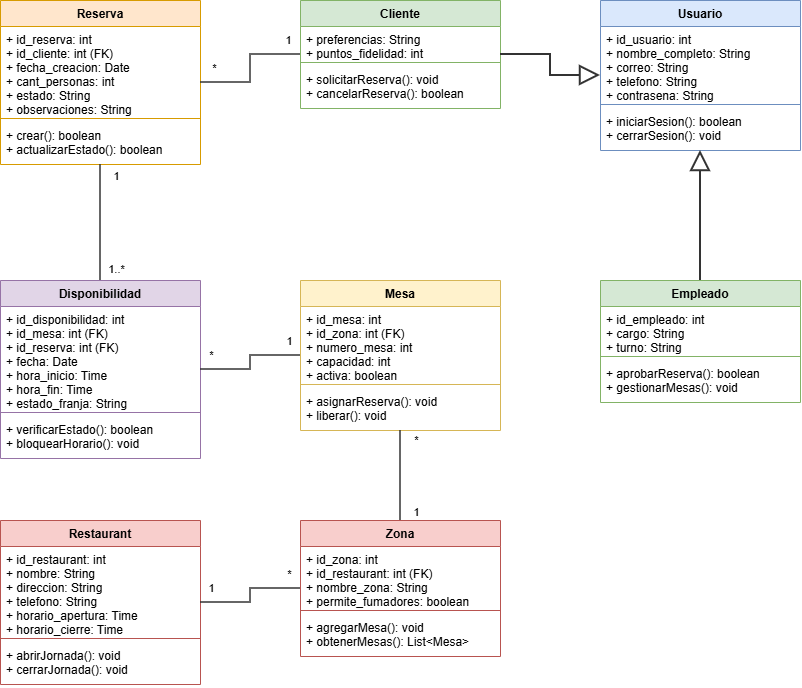

The diagram above was exported from draw.io. Its source (the exported page's mxGraphModel, read from the mxfile embedded in the PNG):
<mxGraphModel dx="1241" dy="724" grid="1" gridSize="10" guides="1" tooltips="1" connect="1" arrows="1" fold="1" page="1" pageScale="1" pageWidth="827" pageHeight="1169" math="0" shadow="0">
  <root>
    <mxCell id="0" />
    <mxCell id="1" parent="0" />
    <mxCell id="usr" parent="1" style="swimlane;fontStyle=1;align=center;verticalAlign=top;childLayout=stackLayout;horizontal=1;startSize=26;horizontalStack=0;resizeParent=1;resizeParentMax=0;resizeLast=0;collapsible=1;marginBottom=0;fillColor=#dae8fc;strokeColor=#6c8ebf;" value="Usuario" vertex="1">
      <mxGeometry height="150" width="200" x="700" y="40" as="geometry" />
    </mxCell>
    <mxCell id="usr_attr" parent="usr" style="text;strokeColor=none;fillColor=none;align=left;verticalAlign=top;spacingLeft=4;spacingRight=4;overflow=hidden;rotatable=0;points=[[0,0.5],[1,0.5]];portConstraint=eastwest;" value="+ id_usuario: int&#10;+ nombre_completo: String&#10;+ correo: String&#10;+ telefono: String&#10;+ contrasena: String" vertex="1">
      <mxGeometry height="74" width="200" y="26" as="geometry" />
    </mxCell>
    <mxCell id="usr_div" parent="usr" style="line;strokeWidth=1;fillColor=none;align=left;verticalAlign=middle;spacingTop=-1;spacingLeft=3;spacingRight=3;rotatable=0;labelPosition=right;points=[];portConstraint=eastwest;strokeColor=#6c8ebf;" value="" vertex="1">
      <mxGeometry height="8" width="200" y="100" as="geometry" />
    </mxCell>
    <mxCell id="usr_meth" parent="usr" style="text;strokeColor=none;fillColor=none;align=left;verticalAlign=top;spacingLeft=4;spacingRight=4;overflow=hidden;rotatable=0;points=[[0,0.5],[1,0.5]];portConstraint=eastwest;" value="+ iniciarSesion(): boolean&#10;+ cerrarSesion(): void" vertex="1">
      <mxGeometry height="42" width="200" y="108" as="geometry" />
    </mxCell>
    <mxCell id="cli" parent="1" style="swimlane;fontStyle=1;align=center;verticalAlign=top;childLayout=stackLayout;horizontal=1;startSize=26;horizontalStack=0;resizeParent=1;resizeParentMax=0;resizeLast=0;collapsible=1;marginBottom=0;fillColor=#d5e8d4;strokeColor=#82b366;" value="Cliente" vertex="1">
      <mxGeometry height="108" width="200" x="400" y="40" as="geometry" />
    </mxCell>
    <mxCell id="cli_attr" parent="cli" style="text;strokeColor=none;fillColor=none;align=left;verticalAlign=top;spacingLeft=4;spacingRight=4;overflow=hidden;rotatable=0;points=[[0,0.5],[1,0.5]];portConstraint=eastwest;" value="+ preferencias: String&#10;+ puntos_fidelidad: int" vertex="1">
      <mxGeometry height="32" width="200" y="26" as="geometry" />
    </mxCell>
    <mxCell id="cli_div" parent="cli" style="line;strokeWidth=1;fillColor=none;align=left;verticalAlign=middle;spacingTop=-1;spacingLeft=3;spacingRight=3;rotatable=0;labelPosition=right;points=[];portConstraint=eastwest;strokeColor=#82b366;" value="" vertex="1">
      <mxGeometry height="8" width="200" y="58" as="geometry" />
    </mxCell>
    <mxCell id="cli_meth" parent="cli" style="text;strokeColor=none;fillColor=none;align=left;verticalAlign=top;spacingLeft=4;spacingRight=4;overflow=hidden;rotatable=0;points=[[0,0.5],[1,0.5]];portConstraint=eastwest;" value="+ solicitarReserva(): void&#10;+ cancelarReserva(): boolean" vertex="1">
      <mxGeometry height="42" width="200" y="66" as="geometry" />
    </mxCell>
    <mxCell id="emp" parent="1" style="swimlane;fontStyle=1;align=center;verticalAlign=top;childLayout=stackLayout;horizontal=1;startSize=26;horizontalStack=0;resizeParent=1;resizeParentMax=0;resizeLast=0;collapsible=1;marginBottom=0;fillColor=#d5e8d4;strokeColor=#82b366;" value="Empleado" vertex="1">
      <mxGeometry height="122" width="200" x="700" y="320" as="geometry" />
    </mxCell>
    <mxCell id="emp_attr" parent="emp" style="text;strokeColor=none;fillColor=none;align=left;verticalAlign=top;spacingLeft=4;spacingRight=4;overflow=hidden;rotatable=0;points=[[0,0.5],[1,0.5]];portConstraint=eastwest;" value="+ id_empleado: int&#10;+ cargo: String&#10;+ turno: String" vertex="1">
      <mxGeometry height="46" width="200" y="26" as="geometry" />
    </mxCell>
    <mxCell id="emp_div" parent="emp" style="line;strokeWidth=1;fillColor=none;align=left;verticalAlign=middle;spacingTop=-1;spacingLeft=3;spacingRight=3;rotatable=0;labelPosition=right;points=[];portConstraint=eastwest;strokeColor=#82b366;" value="" vertex="1">
      <mxGeometry height="8" width="200" y="72" as="geometry" />
    </mxCell>
    <mxCell id="emp_meth" parent="emp" style="text;strokeColor=none;fillColor=none;align=left;verticalAlign=top;spacingLeft=4;spacingRight=4;overflow=hidden;rotatable=0;points=[[0,0.5],[1,0.5]];portConstraint=eastwest;" value="+ aprobarReserva(): boolean&#10;+ gestionarMesas(): void" vertex="1">
      <mxGeometry height="42" width="200" y="80" as="geometry" />
    </mxCell>
    <mxCell id="res" parent="1" style="swimlane;fontStyle=1;align=center;verticalAlign=top;childLayout=stackLayout;horizontal=1;startSize=26;horizontalStack=0;resizeParent=1;resizeParentMax=0;resizeLast=0;collapsible=1;marginBottom=0;fillColor=#ffe6cc;strokeColor=#d79b00;" value="Reserva" vertex="1">
      <mxGeometry height="164" width="200" x="100" y="40" as="geometry" />
    </mxCell>
    <mxCell id="res_attr" parent="res" style="text;strokeColor=none;fillColor=none;align=left;verticalAlign=top;spacingLeft=4;spacingRight=4;overflow=hidden;rotatable=0;points=[[0,0.5],[1,0.5]];portConstraint=eastwest;" value="+ id_reserva: int&#10;+ id_cliente: int (FK)&#10;+ fecha_creacion: Date&#10;+ cant_personas: int&#10;+ estado: String&#10;+ observaciones: String" vertex="1">
      <mxGeometry height="88" width="200" y="26" as="geometry" />
    </mxCell>
    <mxCell id="res_div" parent="res" style="line;strokeWidth=1;fillColor=none;align=left;verticalAlign=middle;spacingTop=-1;spacingLeft=3;spacingRight=3;rotatable=0;labelPosition=right;points=[];portConstraint=eastwest;strokeColor=#d79b00;" value="" vertex="1">
      <mxGeometry height="8" width="200" y="114" as="geometry" />
    </mxCell>
    <mxCell id="res_meth" parent="res" style="text;strokeColor=none;fillColor=none;align=left;verticalAlign=top;spacingLeft=4;spacingRight=4;overflow=hidden;rotatable=0;points=[[0,0.5],[1,0.5]];portConstraint=eastwest;" value="+ crear(): boolean&#10;+ actualizarEstado(): boolean" vertex="1">
      <mxGeometry height="42" width="200" y="122" as="geometry" />
    </mxCell>
    <mxCell id="dis" parent="1" style="swimlane;fontStyle=1;align=center;verticalAlign=top;childLayout=stackLayout;horizontal=1;startSize=26;horizontalStack=0;resizeParent=1;resizeParentMax=0;resizeLast=0;collapsible=1;marginBottom=0;fillColor=#e1d5e7;strokeColor=#9673a6;" value="Disponibilidad" vertex="1">
      <mxGeometry height="178" width="200" x="100" y="320" as="geometry" />
    </mxCell>
    <mxCell id="dis_attr" parent="dis" style="text;strokeColor=none;fillColor=none;align=left;verticalAlign=top;spacingLeft=4;spacingRight=4;overflow=hidden;rotatable=0;points=[[0,0.5],[1,0.5]];portConstraint=eastwest;" value="+ id_disponibilidad: int&#10;+ id_mesa: int (FK)&#10;+ id_reserva: int (FK)&#10;+ fecha: Date&#10;+ hora_inicio: Time&#10;+ hora_fin: Time&#10;+ estado_franja: String" vertex="1">
      <mxGeometry height="102" width="200" y="26" as="geometry" />
    </mxCell>
    <mxCell id="dis_div" parent="dis" style="line;strokeWidth=1;fillColor=none;align=left;verticalAlign=middle;spacingTop=-1;spacingLeft=3;spacingRight=3;rotatable=0;labelPosition=right;points=[];portConstraint=eastwest;strokeColor=#9673a6;" value="" vertex="1">
      <mxGeometry height="8" width="200" y="128" as="geometry" />
    </mxCell>
    <mxCell id="dis_meth" parent="dis" style="text;strokeColor=none;fillColor=none;align=left;verticalAlign=top;spacingLeft=4;spacingRight=4;overflow=hidden;rotatable=0;points=[[0,0.5],[1,0.5]];portConstraint=eastwest;" value="+ verificarEstado(): boolean&#10;+ bloquearHorario(): void" vertex="1">
      <mxGeometry height="42" width="200" y="136" as="geometry" />
    </mxCell>
    <mxCell id="mes" parent="1" style="swimlane;fontStyle=1;align=center;verticalAlign=top;childLayout=stackLayout;horizontal=1;startSize=26;horizontalStack=0;resizeParent=1;resizeParentMax=0;resizeLast=0;collapsible=1;marginBottom=0;fillColor=#fff2cc;strokeColor=#d6b656;" value="Mesa" vertex="1">
      <mxGeometry height="150" width="200" x="400" y="320" as="geometry" />
    </mxCell>
    <mxCell id="mes_attr" parent="mes" style="text;strokeColor=none;fillColor=none;align=left;verticalAlign=top;spacingLeft=4;spacingRight=4;overflow=hidden;rotatable=0;points=[[0,0.5],[1,0.5]];portConstraint=eastwest;" value="+ id_mesa: int&#10;+ id_zona: int (FK)&#10;+ numero_mesa: int&#10;+ capacidad: int&#10;+ activa: boolean" vertex="1">
      <mxGeometry height="74" width="200" y="26" as="geometry" />
    </mxCell>
    <mxCell id="mes_div" parent="mes" style="line;strokeWidth=1;fillColor=none;align=left;verticalAlign=middle;spacingTop=-1;spacingLeft=3;spacingRight=3;rotatable=0;labelPosition=right;points=[];portConstraint=eastwest;strokeColor=#d6b656;" value="" vertex="1">
      <mxGeometry height="8" width="200" y="100" as="geometry" />
    </mxCell>
    <mxCell id="mes_meth" parent="mes" style="text;strokeColor=none;fillColor=none;align=left;verticalAlign=top;spacingLeft=4;spacingRight=4;overflow=hidden;rotatable=0;points=[[0,0.5],[1,0.5]];portConstraint=eastwest;" value="+ asignarReserva(): void&#10;+ liberar(): void" vertex="1">
      <mxGeometry height="42" width="200" y="108" as="geometry" />
    </mxCell>
    <mxCell id="zon" parent="1" style="swimlane;fontStyle=1;align=center;verticalAlign=top;childLayout=stackLayout;horizontal=1;startSize=26;horizontalStack=0;resizeParent=1;resizeParentMax=0;resizeLast=0;collapsible=1;marginBottom=0;fillColor=#f8cecc;strokeColor=#b85450;" value="Zona" vertex="1">
      <mxGeometry height="136" width="200" x="400" y="560" as="geometry" />
    </mxCell>
    <mxCell id="zon_attr" parent="zon" style="text;strokeColor=none;fillColor=none;align=left;verticalAlign=top;spacingLeft=4;spacingRight=4;overflow=hidden;rotatable=0;points=[[0,0.5],[1,0.5]];portConstraint=eastwest;" value="+ id_zona: int&#10;+ id_restaurant: int (FK)&#10;+ nombre_zona: String&#10;+ permite_fumadores: boolean" vertex="1">
      <mxGeometry height="60" width="200" y="26" as="geometry" />
    </mxCell>
    <mxCell id="zon_div" parent="zon" style="line;strokeWidth=1;fillColor=none;align=left;verticalAlign=middle;spacingTop=-1;spacingLeft=3;spacingRight=3;rotatable=0;labelPosition=right;points=[];portConstraint=eastwest;strokeColor=#b85450;" value="" vertex="1">
      <mxGeometry height="8" width="200" y="86" as="geometry" />
    </mxCell>
    <mxCell id="zon_meth" parent="zon" style="text;strokeColor=none;fillColor=none;align=left;verticalAlign=top;spacingLeft=4;spacingRight=4;overflow=hidden;rotatable=0;points=[[0,0.5],[1,0.5]];portConstraint=eastwest;" value="+ agregarMesa(): void&#10;+ obtenerMesas(): List&lt;Mesa&gt;" vertex="1">
      <mxGeometry height="42" width="200" y="94" as="geometry" />
    </mxCell>
    <mxCell id="rst" parent="1" style="swimlane;fontStyle=1;align=center;verticalAlign=top;childLayout=stackLayout;horizontal=1;startSize=26;horizontalStack=0;resizeParent=1;resizeParentMax=0;resizeLast=0;collapsible=1;marginBottom=0;fillColor=#f8cecc;strokeColor=#b85450;" value="Restaurant" vertex="1">
      <mxGeometry height="164" width="200" x="100" y="560" as="geometry" />
    </mxCell>
    <mxCell id="rst_attr" parent="rst" style="text;strokeColor=none;fillColor=none;align=left;verticalAlign=top;spacingLeft=4;spacingRight=4;overflow=hidden;rotatable=0;points=[[0,0.5],[1,0.5]];portConstraint=eastwest;" value="+ id_restaurant: int&#10;+ nombre: String&#10;+ direccion: String&#10;+ telefono: String&#10;+ horario_apertura: Time&#10;+ horario_cierre: Time" vertex="1">
      <mxGeometry height="88" width="200" y="26" as="geometry" />
    </mxCell>
    <mxCell id="rst_div" parent="rst" style="line;strokeWidth=1;fillColor=none;align=left;verticalAlign=middle;spacingTop=-1;spacingLeft=3;spacingRight=3;rotatable=0;labelPosition=right;points=[];portConstraint=eastwest;strokeColor=#b85450;" value="" vertex="1">
      <mxGeometry height="8" width="200" y="114" as="geometry" />
    </mxCell>
    <mxCell id="rst_meth" parent="rst" style="text;strokeColor=none;fillColor=none;align=left;verticalAlign=top;spacingLeft=4;spacingRight=4;overflow=hidden;rotatable=0;points=[[0,0.5],[1,0.5]];portConstraint=eastwest;" value="+ abrirJornada(): void&#10;+ cerrarJornada(): void" vertex="1">
      <mxGeometry height="42" width="200" y="122" as="geometry" />
    </mxCell>
    <mxCell id="rel_cli_usr" edge="1" parent="1" source="cli" style="endArrow=block;endSize=16;endFill=0;html=1;rounded=0;edgeStyle=orthogonalEdgeStyle;strokeColor=#333333;strokeWidth=2;" target="usr">
      <mxGeometry relative="1" as="geometry" />
    </mxCell>
    <mxCell id="rel_emp_usr" edge="1" parent="1" source="emp" style="endArrow=block;endSize=16;endFill=0;html=1;rounded=0;edgeStyle=orthogonalEdgeStyle;strokeColor=#333333;strokeWidth=2;" target="usr">
      <mxGeometry relative="1" as="geometry" />
    </mxCell>
    <mxCell id="rel_cli_res" edge="1" parent="1" source="cli" style="endArrow=none;html=1;rounded=0;edgeStyle=orthogonalEdgeStyle;strokeColor=#333333;strokeWidth=1.5;" target="res">
      <mxGeometry relative="1" as="geometry" />
    </mxCell>
    <mxCell id="lbl_cli_res_1" connectable="0" parent="rel_cli_res" style="edgeLabel;html=1;align=center;verticalAlign=middle;resizable=0;points=[];" value="1" vertex="1">
      <mxGeometry relative="1" x="-0.8" as="geometry">
        <mxPoint y="-15" as="offset" />
      </mxGeometry>
    </mxCell>
    <mxCell id="lbl_cli_res_2" connectable="0" parent="rel_cli_res" style="edgeLabel;html=1;align=center;verticalAlign=middle;resizable=0;points=[];" value="*" vertex="1">
      <mxGeometry relative="1" x="0.8" as="geometry">
        <mxPoint y="-15" as="offset" />
      </mxGeometry>
    </mxCell>
    <mxCell id="rel_res_dis" edge="1" parent="1" source="res" style="endArrow=none;html=1;rounded=0;edgeStyle=orthogonalEdgeStyle;strokeColor=#333333;strokeWidth=1.5;" target="dis">
      <mxGeometry relative="1" as="geometry" />
    </mxCell>
    <mxCell id="lbl_res_dis_1" connectable="0" parent="rel_res_dis" style="edgeLabel;html=1;align=center;verticalAlign=middle;resizable=0;points=[];" value="1" vertex="1">
      <mxGeometry relative="1" x="-0.8" as="geometry">
        <mxPoint x="15" as="offset" />
      </mxGeometry>
    </mxCell>
    <mxCell id="lbl_res_dis_2" connectable="0" parent="rel_res_dis" style="edgeLabel;html=1;align=center;verticalAlign=middle;resizable=0;points=[];" value="1..*" vertex="1">
      <mxGeometry relative="1" x="0.8" as="geometry">
        <mxPoint x="15" as="offset" />
      </mxGeometry>
    </mxCell>
    <mxCell id="rel_mes_dis" edge="1" parent="1" source="mes" style="endArrow=none;html=1;rounded=0;edgeStyle=orthogonalEdgeStyle;strokeColor=#333333;strokeWidth=1.5;" target="dis">
      <mxGeometry relative="1" as="geometry" />
    </mxCell>
    <mxCell id="lbl_mes_dis_1" connectable="0" parent="rel_mes_dis" style="edgeLabel;html=1;align=center;verticalAlign=middle;resizable=0;points=[];" value="1" vertex="1">
      <mxGeometry relative="1" x="-0.8" as="geometry">
        <mxPoint y="-15" as="offset" />
      </mxGeometry>
    </mxCell>
    <mxCell id="lbl_mes_dis_2" connectable="0" parent="rel_mes_dis" style="edgeLabel;html=1;align=center;verticalAlign=middle;resizable=0;points=[];" value="*" vertex="1">
      <mxGeometry relative="1" x="0.8" as="geometry">
        <mxPoint y="-15" as="offset" />
      </mxGeometry>
    </mxCell>
    <mxCell id="rel_zon_mes" edge="1" parent="1" source="zon" style="endArrow=none;html=1;rounded=0;edgeStyle=orthogonalEdgeStyle;strokeColor=#333333;strokeWidth=1.5;" target="mes">
      <mxGeometry relative="1" as="geometry" />
    </mxCell>
    <mxCell id="lbl_zon_mes_1" connectable="0" parent="rel_zon_mes" style="edgeLabel;html=1;align=center;verticalAlign=middle;resizable=0;points=[];" value="1" vertex="1">
      <mxGeometry relative="1" x="-0.8" as="geometry">
        <mxPoint x="15" as="offset" />
      </mxGeometry>
    </mxCell>
    <mxCell id="lbl_zon_mes_2" connectable="0" parent="rel_zon_mes" style="edgeLabel;html=1;align=center;verticalAlign=middle;resizable=0;points=[];" value="*" vertex="1">
      <mxGeometry relative="1" x="0.8" as="geometry">
        <mxPoint x="15" as="offset" />
      </mxGeometry>
    </mxCell>
    <mxCell id="rel_rst_zon" edge="1" parent="1" source="rst" style="endArrow=none;html=1;rounded=0;edgeStyle=orthogonalEdgeStyle;strokeColor=#333333;strokeWidth=1.5;" target="zon">
      <mxGeometry relative="1" as="geometry" />
    </mxCell>
    <mxCell id="lbl_rst_zon_1" connectable="0" parent="rel_rst_zon" style="edgeLabel;html=1;align=center;verticalAlign=middle;resizable=0;points=[];" value="1" vertex="1">
      <mxGeometry relative="1" x="-0.8" as="geometry">
        <mxPoint y="-15" as="offset" />
      </mxGeometry>
    </mxCell>
    <mxCell id="lbl_rst_zon_2" connectable="0" parent="rel_rst_zon" style="edgeLabel;html=1;align=center;verticalAlign=middle;resizable=0;points=[];" value="*" vertex="1">
      <mxGeometry relative="1" x="0.8" as="geometry">
        <mxPoint y="-15" as="offset" />
      </mxGeometry>
    </mxCell>
  </root>
</mxGraphModel>